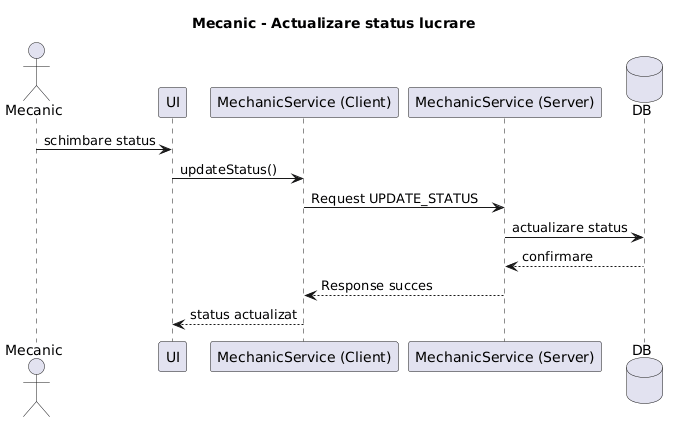

The diagram above was rendered by PlantUML. Its source (embedded in the PNG):
@startuml
title Mecanic - Actualizare status lucrare

actor Mecanic
participant UI
participant "MechanicService (Client)" as CS
participant "MechanicService (Server)" as SS
database DB

Mecanic -> UI : schimbare status
UI -> CS : updateStatus()
CS -> SS : Request UPDATE_STATUS
SS -> DB : actualizare status
DB --> SS : confirmare
SS --> CS : Response succes
CS --> UI : status actualizat
@enduml